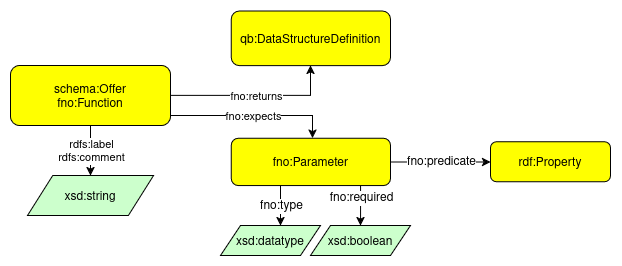

The diagram above was exported from draw.io. Its source (the exported page's mxGraphModel, read from the mxfile embedded in the PNG):
<mxGraphModel dx="2555" dy="994" grid="1" gridSize="10" guides="1" tooltips="1" connect="1" arrows="1" fold="1" page="1" pageScale="1" pageWidth="850" pageHeight="1100" math="0" shadow="0">
  <root>
    <mxCell id="0" />
    <mxCell id="1" parent="0" />
    <mxCell id="2" style="rounded=0;orthogonalLoop=1;jettySize=auto;html=1;" edge="1" source="5" target="4" parent="1">
      <mxGeometry relative="1" as="geometry">
        <mxPoint x="321.43" y="2777" as="sourcePoint" />
        <mxPoint x="451.43" y="2550" as="targetPoint" />
      </mxGeometry>
    </mxCell>
    <mxCell id="3" value="rdfs:label&lt;br&gt;rdfs:comment" style="edgeLabel;html=1;align=center;verticalAlign=middle;resizable=0;points=[];" connectable="0" vertex="1" parent="2">
      <mxGeometry relative="1" as="geometry">
        <mxPoint as="offset" />
      </mxGeometry>
    </mxCell>
    <mxCell id="4" value="xsd:string" style="graphMlID=n6;shape=parallelogram;fillColor=#ccffcc;strokeColor=#000000;strokeWidth=1.0" vertex="1" parent="1">
      <mxGeometry x="256.9600000000001" y="2750" width="126.09" height="40" as="geometry" />
    </mxCell>
    <mxCell id="5" value="schema:Offer&#10;fno:Function" style="graphMlID=n4;shape=rect;rounded=1;arcsize=30;fillColor=#ffff00;strokeColor=#000000;strokeWidth=1.0;fontSize=12;fontStyle=0" vertex="1" parent="1">
      <mxGeometry x="240" y="2640" width="160" height="60" as="geometry" />
    </mxCell>
    <mxCell id="6" style="rounded=0;orthogonalLoop=1;jettySize=auto;html=1;edgeStyle=orthogonalEdgeStyle;" edge="1" source="5" target="20" parent="1">
      <mxGeometry relative="1" as="geometry">
        <mxPoint x="814.0695137829314" y="2691.21" as="sourcePoint" />
        <mxPoint x="341.3333333333335" y="2790" as="targetPoint" />
        <Array as="points">
          <mxPoint x="542" y="2690" />
        </Array>
      </mxGeometry>
    </mxCell>
    <mxCell id="7" value="fno:expects" style="edgeLabel;html=1;align=center;verticalAlign=middle;resizable=0;points=[];" connectable="0" vertex="1" parent="6">
      <mxGeometry relative="1" as="geometry">
        <mxPoint as="offset" />
      </mxGeometry>
    </mxCell>
    <mxCell id="8" value="" style="endArrow=classic;html=1;textDirection=ltr;rounded=0;edgeStyle=orthogonalEdgeStyle;" edge="1" source="20" target="17" parent="1">
      <mxGeometry width="50" height="50" relative="1" as="geometry">
        <mxPoint x="401.3299999999999" y="2810" as="sourcePoint" />
        <mxPoint x="521.4300000000001" y="2810" as="targetPoint" />
      </mxGeometry>
    </mxCell>
    <mxCell id="9" value="fno:predicate" style="text;html=1;align=center;verticalAlign=middle;resizable=0;points=[];labelBackgroundColor=#ffffff;rotation=0;" connectable="0" vertex="1" parent="8">
      <mxGeometry relative="1" as="geometry">
        <mxPoint as="offset" />
      </mxGeometry>
    </mxCell>
    <mxCell id="10" value="" style="endArrow=classic;html=1;textDirection=ltr;rounded=0;edgeStyle=orthogonalEdgeStyle;" edge="1" source="20" target="15" parent="1">
      <mxGeometry width="50" height="50" relative="1" as="geometry">
        <mxPoint x="439.97740740740716" y="2814.6" as="sourcePoint" />
        <mxPoint x="1120.91" y="2431.6" as="targetPoint" />
        <Array as="points">
          <mxPoint x="510" y="2790" />
          <mxPoint x="510" y="2790" />
        </Array>
      </mxGeometry>
    </mxCell>
    <mxCell id="11" value="fno:type" style="text;html=1;align=center;verticalAlign=middle;resizable=0;points=[];labelBackgroundColor=#ffffff;rotation=0;" connectable="0" vertex="1" parent="10">
      <mxGeometry relative="1" as="geometry">
        <mxPoint as="offset" />
      </mxGeometry>
    </mxCell>
    <mxCell id="12" value="" style="endArrow=classic;html=1;textDirection=ltr;rounded=0;edgeStyle=orthogonalEdgeStyle;exitX=0.725;exitY=0.982;exitDx=0;exitDy=0;exitPerimeter=0;" edge="1" source="20" target="14" parent="1">
      <mxGeometry width="50" height="50" relative="1" as="geometry">
        <mxPoint x="519.9774074074073" y="2814.6" as="sourcePoint" />
        <mxPoint x="642.7862745098041" y="2814.6" as="targetPoint" />
        <Array as="points">
          <mxPoint x="590" y="2759" />
        </Array>
      </mxGeometry>
    </mxCell>
    <mxCell id="13" value="fno:required" style="text;html=1;align=center;verticalAlign=middle;resizable=0;points=[];labelBackgroundColor=#ffffff;rotation=0;" connectable="0" vertex="1" parent="12">
      <mxGeometry relative="1" as="geometry">
        <mxPoint as="offset" />
      </mxGeometry>
    </mxCell>
    <mxCell id="14" value="xsd:boolean" style="graphMlID=n6;shape=parallelogram;fillColor=#ccffcc;strokeColor=#000000;strokeWidth=1.0" vertex="1" parent="1">
      <mxGeometry x="540" y="2800" width="100" height="30" as="geometry" />
    </mxCell>
    <mxCell id="15" value="xsd:datatype" style="graphMlID=n6;shape=parallelogram;fillColor=#ccffcc;strokeColor=#000000;strokeWidth=1.0" vertex="1" parent="1">
      <mxGeometry x="450" y="2800" width="100" height="30" as="geometry" />
    </mxCell>
    <mxCell id="16" value="qb:DataStructureDefinition" style="graphMlID=n4;shape=rect;rounded=1;arcsize=30;fillColor=#ffff00;strokeColor=#000000;strokeWidth=1.0;fontSize=12;fontStyle=0" vertex="1" parent="1">
      <mxGeometry x="460.74" y="2585.4" width="159.26" height="54.6" as="geometry" />
    </mxCell>
    <mxCell id="17" value="rdf:Property" style="graphMlID=n4;shape=rect;rounded=1;arcsize=30;fillColor=#ffff00;strokeColor=#000000;strokeWidth=1.0" vertex="1" parent="1">
      <mxGeometry x="720" y="2716.3500000000004" width="120" height="40" as="geometry" />
    </mxCell>
    <mxCell id="18" value="" style="rounded=0;orthogonalLoop=1;jettySize=auto;html=1;edgeStyle=orthogonalEdgeStyle;" edge="1" source="5" target="16" parent="1">
      <mxGeometry relative="1" as="geometry">
        <mxPoint x="441.43" y="2710" as="sourcePoint" />
        <mxPoint x="661.4300000000001" y="2770" as="targetPoint" />
        <Array as="points">
          <mxPoint x="540" y="2670" />
        </Array>
      </mxGeometry>
    </mxCell>
    <mxCell id="19" value="fno:returns" style="edgeLabel;html=1;align=center;verticalAlign=middle;resizable=0;points=[];" connectable="0" vertex="1" parent="18">
      <mxGeometry relative="1" as="geometry">
        <mxPoint as="offset" />
      </mxGeometry>
    </mxCell>
    <mxCell id="20" value="fno:Parameter" style="graphMlID=n4;shape=rect;rounded=1;arcsize=30;fillColor=#ffff00;strokeColor=#000000;strokeWidth=1.0" vertex="1" parent="1">
      <mxGeometry x="460.74" y="2712.7" width="159.26" height="47.3" as="geometry" />
    </mxCell>
  </root>
</mxGraphModel>